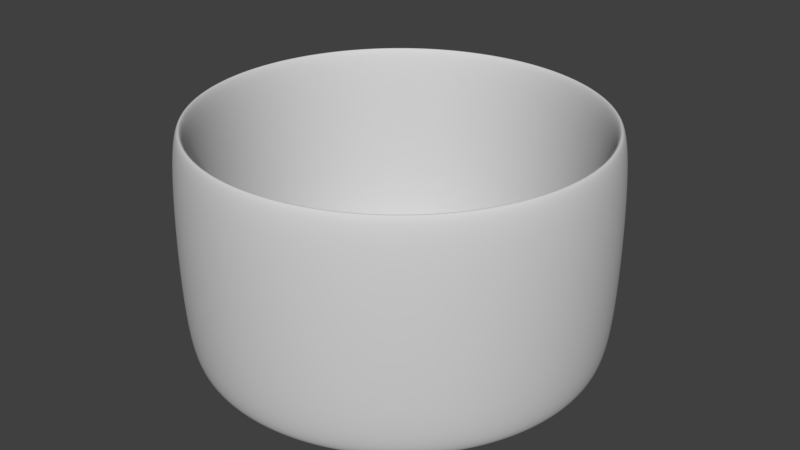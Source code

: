 # Source: GolfCup.blend  (saved by Blender 2.79.0; exported with 4.5.12 LTS)
import bpy
from mathutils import Matrix  # noqa: F401  (used for matrix-valued properties, if any)

bpy.ops.wm.read_factory_settings(use_empty=True)
scene = bpy.context.scene
scene.name = 'Scene'

# ---- collections
col_collection_1 = bpy.data.collections.new('Collection 1'); scene.collection.children.link(col_collection_1)

# ---- materials (node trees are filled in below, after node groups)
mat_material_001 = bpy.data.materials.new('Material.001')
mat_material_001.alpha_threshold = 0.0
mat_material_001.use_transparent_shadow = False
mat_material_001.diffuse_color = (0.6539, 0.6539, 0.6539, 1.0)
mat_material_001.roughness = 0.5

# ---- material node trees

# ---- world
world_world = bpy.data.worlds.new('World'); scene.world = world_world
world_world.color = (0.05088, 0.05088, 0.05088)
world_world.use_sun_shadow = False
world_world.sun_shadow_jitter_overblur = 0.0
world_world.cycles.sampling_method = 'MANUAL'

# ---- meshes
me_cylinder = bpy.data.meshes.new('Cylinder')
me_cylinder.from_pydata([(0.0, 1.0, -1.0), (0.0, 1.0, 1.0), (0.4339, 0.901, -1.0), (0.4339, 0.901, 1.0), (0.7818, 0.6235, -1.0), (0.7818, 0.6235, 1.0), (0.9749, 0.2225, -1.0), (0.9749, 0.2225, 1.0), (0.9749, -0.2225, -1.0), (0.9749, -0.2225, 1.0), (0.7818, -0.6235, -1.0), (0.7818, -0.6235, 1.0), (0.4339, -0.901, -1.0), (0.4339, -0.901, 1.0), (1.51e-07, -1.0, -1.0), (1.51e-07, -1.0, 1.0), (-0.4339, -0.901, -1.0), (-0.4339, -0.901, 1.0), (-0.7818, -0.6235, -1.0), (-0.7818, -0.6235, 1.0), (-0.9749, -0.2225, -1.0), (-0.9749, -0.2225, 1.0), (-0.9749, 0.2225, -1.0), (-0.9749, 0.2225, 1.0), (-0.7818, 0.6235, -1.0), (-0.7818, 0.6235, 1.0), (-0.4339, 0.901, -1.0), (-0.4339, 0.901, 1.0), (0.0, 0.894, -1.0), (0.0, 0.894, 1.0), (0.3879, 0.8055, -1.0), (0.3879, 0.8055, 1.0), (0.699, 0.5574, -1.0), (0.699, 0.5574, 1.0), (0.8716, 0.1989, -1.0), (0.8716, 0.1989, 1.0), (0.8716, -0.1989, -1.0), (0.8716, -0.1989, 1.0), (0.699, -0.5574, -1.0), (0.699, -0.5574, 1.0), (0.3879, -0.8055, -1.0), (0.3879, -0.8055, 1.0), (1.51e-07, -0.894, -1.0), (1.51e-07, -0.894, 1.0), (-0.3879, -0.8055, -1.0), (-0.3879, -0.8055, 1.0), (-0.699, -0.5574, -1.0), (-0.699, -0.5574, 1.0), (-0.8716, -0.1989, -1.0), (-0.8716, -0.1989, 1.0), (-0.8716, 0.1989, -1.0), (-0.8716, 0.1989, 1.0), (-0.699, 0.5574, -1.0), (-0.699, 0.5574, 1.0), (-0.3879, 0.8055, -1.0), (-0.3879, 0.8055, 1.0), (0.0, 0.894, -1.0), (0.3879, 0.8055, -1.0), (0.699, 0.5574, -1.0), (0.8716, 0.1989, -1.0), (0.8716, -0.1989, -1.0), (0.699, -0.5574, -1.0), (0.3879, -0.8055, -1.0), (1.51e-07, -0.894, -1.0), (-0.3879, -0.8055, -1.0), (-0.699, -0.5574, -1.0), (-0.8716, -0.1989, -1.0), (-0.8716, 0.1989, -1.0), (-0.699, 0.5574, -1.0), (-0.3879, 0.8055, -1.0)], [], [(0, 1, 3, 2), (2, 3, 5, 4), (4, 5, 7, 6), (6, 7, 9, 8), (8, 9, 11, 10), (10, 11, 13, 12), (12, 13, 15, 14), (14, 15, 17, 16), (16, 17, 19, 18), (18, 19, 21, 20), (20, 21, 23, 22), (22, 23, 25, 24), (24, 25, 27, 26), (26, 27, 1, 0), (28, 30, 31, 29), (30, 32, 33, 31), (32, 34, 35, 33), (34, 36, 37, 35), (36, 38, 39, 37), (38, 40, 41, 39), (40, 42, 43, 41), (42, 44, 45, 43), (44, 46, 47, 45), (46, 48, 49, 47), (48, 50, 51, 49), (50, 52, 53, 51), (52, 54, 55, 53), (54, 28, 29, 55), (0, 2, 30, 28), (3, 1, 29, 31), (2, 4, 32, 30), (5, 3, 31, 33), (4, 6, 34, 32), (7, 5, 33, 35), (6, 8, 36, 34), (9, 7, 35, 37), (8, 10, 38, 36), (11, 9, 37, 39), (10, 12, 40, 38), (13, 11, 39, 41), (12, 14, 42, 40), (15, 13, 41, 43), (14, 16, 44, 42), (17, 15, 43, 45), (16, 18, 46, 44), (19, 17, 45, 47), (18, 20, 48, 46), (21, 19, 47, 49), (20, 22, 50, 48), (23, 21, 49, 51), (22, 24, 52, 50), (25, 23, 51, 53), (24, 26, 54, 52), (27, 25, 53, 55), (26, 0, 28, 54), (1, 27, 55, 29), (34, 36, 60, 59), (44, 46, 65, 64), (54, 28, 56, 69), (30, 32, 58, 57), (40, 42, 63, 62), (50, 52, 68, 67), (36, 38, 61, 60), (46, 48, 66, 65), (32, 34, 59, 58), (42, 44, 64, 63), (28, 30, 57, 56), (52, 54, 69, 68), (38, 40, 62, 61), (48, 50, 67, 66), (57, 58, 59, 60, 61, 62, 63, 64, 65, 66, 67, 68, 69, 56)])
me_cylinder.materials.append(mat_material_001)
me_cylinder.use_remesh_preserve_volume = False
me_cylinder.use_remesh_preserve_attributes = False
me_cylinder.use_mirror_vertex_groups = False
me_cylinder.update()

# ---- objects
ob_cup = bpy.data.objects.new('Cup', me_cylinder)

# ---- transforms, parenting, visibility, modifiers, constraints
ob_cup.location = (0.0, 0.003387, 0.3151)
ob_cup.scale = (1.0, 1.0, 0.5543)
ob_cup.lineart.crease_threshold = 0.0
_m = ob_cup.modifiers.new('Subsurf', 'SUBSURF')
_m.uv_smooth = 'PRESERVE_CORNERS'
_m.levels = 5
_m.render_levels = 5
_m.show_only_control_edges = False

# ---- collection membership
col_collection_1.objects.link(ob_cup)

# ---- scene / render settings (as saved in the file)
scene.frame_start = 1; scene.frame_end = 250; scene.frame_set(1)
scene.render.engine = 'BLENDER_EEVEE_NEXT'
scene.render.resolution_percentage = 50
scene.render.dither_intensity = 0.0
scene.cycles.use_denoising = False
scene.cycles.samples = 128
scene.cycles.sampling_pattern = 'TABULATED_SOBOL'
scene.cycles.use_adaptive_sampling = False
scene.cycles.use_light_tree = False
scene.cycles.blur_glossy = 0.0
scene.cycles.sample_clamp_indirect = 0.0
scene.view_settings.view_transform = 'Standard'
bpy.context.view_layer.update()

# ---- added for rendering (the .blend has no active camera and no usable light): camera, sun
cam_auto = bpy.data.cameras.new('AutoCamera')
cam_auto.lens = 50.0
cam_auto.sensor_width = 36.0
cam_auto.clip_end = 1000.0
ob_auto_camera = bpy.data.objects.new('AutoCamera', cam_auto)
scene.collection.objects.link(ob_auto_camera)
ob_auto_camera.location = (2.78046, -3.33317, 2.53949)
ob_auto_camera.rotation_euler = (1.09748, -7.21219e-08, 0.694738)
scene.camera = ob_auto_camera
light_auto_sun = bpy.data.lights.new('AutoSun', 'SUN')
light_auto_sun.energy = 3.0
light_auto_sun.angle = 0.0523599
ob_auto_sun = bpy.data.objects.new('AutoSun', light_auto_sun)
scene.collection.objects.link(ob_auto_sun)
ob_auto_sun.rotation_euler = (0.872665, 0.174533, 0.523599)
bpy.context.view_layer.update()
